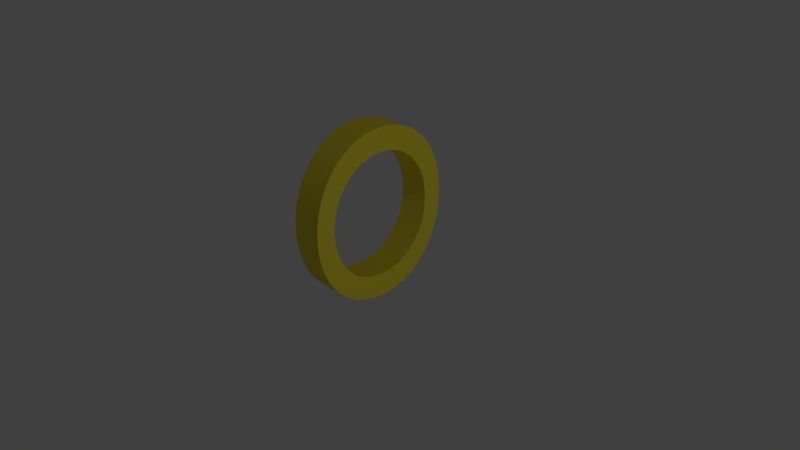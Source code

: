 # Source: pointer.blend  (saved by Blender 2.78.0; exported with 4.5.12 LTS)
import bpy
from mathutils import Matrix  # noqa: F401  (used for matrix-valued properties, if any)

bpy.ops.wm.read_factory_settings(use_empty=True)
scene = bpy.context.scene
scene.name = 'Scene'

# ---- collections
col_collection_1 = bpy.data.collections.new('Collection 1'); scene.collection.children.link(col_collection_1)

# ---- materials (node trees are filled in below, after node groups)
mat_orange = bpy.data.materials.new('Orange')
mat_orange.alpha_threshold = 0.0
mat_orange.use_transparent_shadow = False
mat_orange.diffuse_color = (0.8, 0.6772, 0.04045, 1.0)
mat_orange.roughness = 0.5

# ---- material node trees

# ---- world
world_world = bpy.data.worlds.new('World'); scene.world = world_world
world_world.color = (0.05088, 0.05088, 0.05088)
world_world.use_sun_shadow = False
world_world.sun_shadow_jitter_overblur = 0.0
world_world.cycles.sampling_method = 'MANUAL'

# ---- cameras
cam_camera = bpy.data.cameras.new('Camera')
cam_camera.clip_end = 100.0
cam_camera.lens = 35.0
cam_camera.sensor_width = 32.0
cam_camera.sensor_height = 18.0
cam_camera.ortho_scale = 7.314
cam_camera.dof.focus_distance = 0.0
cam_camera.dof.aperture_fstop = 128.0

# ---- lights
light_lamp_002 = bpy.data.lights.new('Lamp.002', 'POINT')
light_lamp_002.transmission_factor = 0.0
light_lamp_002.cutoff_distance = 30.0
light_lamp_002.energy = 100.0
light_lamp_002.shadow_buffer_clip_start = 1.001
light_lamp_002.shadow_soft_size = 0.1
light_lamp_002.shadow_maximum_resolution = 0.006
light_lamp_002.use_absolute_resolution = True
light_lamp_001 = bpy.data.lights.new('Lamp.001', 'POINT')
light_lamp_001.transmission_factor = 0.0
light_lamp_001.cutoff_distance = 30.0
light_lamp_001.energy = 100.0
light_lamp_001.shadow_buffer_clip_start = 1.001
light_lamp_001.shadow_soft_size = 0.1
light_lamp_001.shadow_maximum_resolution = 0.006
light_lamp_001.use_absolute_resolution = True
light_lamp = bpy.data.lights.new('Lamp', 'POINT')
light_lamp.transmission_factor = 0.0
light_lamp.cutoff_distance = 30.0
light_lamp.energy = 100.0
light_lamp.shadow_buffer_clip_start = 1.001
light_lamp.shadow_soft_size = 0.1
light_lamp.shadow_maximum_resolution = 0.006
light_lamp.use_absolute_resolution = True

# ---- curves / text
txt_text_002 = bpy.data.curves.new('Text.002', 'FONT')
txt_text_002.dimensions = '2D'
txt_text_002.body = 'O'
txt_text_002.materials.append(mat_orange)
txt_text_002.use_path_clamp = True
txt_text_002.bevel_resolution = 0
txt_text_002.extrude = 0.1

# ---- objects
ob_lamp_002 = bpy.data.objects.new('Lamp.002', light_lamp_002)
ob_lamp_001 = bpy.data.objects.new('Lamp.001', light_lamp_001)
ob_o = bpy.data.objects.new('O', txt_text_002)
ob_lamp = bpy.data.objects.new('Lamp', light_lamp)
ob_camera = bpy.data.objects.new('Camera', cam_camera)

# ---- transforms, parenting, visibility, modifiers, constraints
ob_lamp_002.location = (-12.17, -6.344, -0.03833)
ob_lamp_002.rotation_euler = (0.6503, 0.05522, 1.866)
ob_lamp_002.lock_rotations_4d = False
ob_lamp_002.empty_display_type = 'ARROWS'
ob_lamp_002.color = (0.0, 0.0, 0.0, 0.0)
ob_lamp_002.lineart.crease_threshold = 0.0
ob_lamp_001.location = (4.882, 0.01237, 6.526)
ob_lamp_001.rotation_euler = (0.6503, 0.05522, 1.866)
ob_lamp_001.lock_rotations_4d = False
ob_lamp_001.empty_display_type = 'ARROWS'
ob_lamp_001.color = (0.0, 0.0, 0.0, 0.0)
ob_lamp_001.lineart.crease_threshold = 0.0
ob_o.location = (0.0, 1.026, -0.6751)
ob_o.rotation_euler = (3.142, -1.571, 0.0)
ob_o.scale = (3.146, 2.905, 2.089)
ob_o.lineart.crease_threshold = 0.0
ob_lamp.location = (7.598, 0.01237, -0.35)
ob_lamp.rotation_euler = (0.6503, 0.05522, 1.866)
ob_lamp.lock_rotations_4d = False
ob_lamp.empty_display_type = 'ARROWS'
ob_lamp.color = (0.0, 0.0, 0.0, 0.0)
ob_lamp.lineart.crease_threshold = 0.0
ob_camera.location = (7.481, -6.508, 5.344)
ob_camera.rotation_euler = (1.109, 0.0, 0.8149)
ob_camera.lock_rotations_4d = False
ob_camera.empty_display_type = 'ARROWS'
ob_camera.color = (0.0, 0.0, 0.0, 0.0)
ob_camera.display_type = 'WIRE'
ob_camera.lineart.crease_threshold = 0.0

# ---- collection membership
col_collection_1.objects.link(ob_lamp_002)
col_collection_1.objects.link(ob_lamp_001)
col_collection_1.objects.link(ob_o)
col_collection_1.objects.link(ob_lamp)
col_collection_1.objects.link(ob_camera)

# ---- scene / render settings (as saved in the file)
scene.camera = ob_camera
scene.frame_start = 1; scene.frame_end = 250; scene.frame_set(1)
scene.render.engine = 'BLENDER_EEVEE_NEXT'
scene.render.resolution_percentage = 50
scene.render.dither_intensity = 0.0
scene.cycles.use_denoising = False
scene.cycles.samples = 128
scene.cycles.sampling_pattern = 'TABULATED_SOBOL'
scene.cycles.light_sampling_threshold = 0.0
scene.cycles.use_adaptive_sampling = False
scene.cycles.use_light_tree = False
scene.cycles.blur_glossy = 0.0
scene.cycles.sample_clamp_indirect = 0.0
scene.view_settings.view_transform = 'Standard'
bpy.context.view_layer.update()
